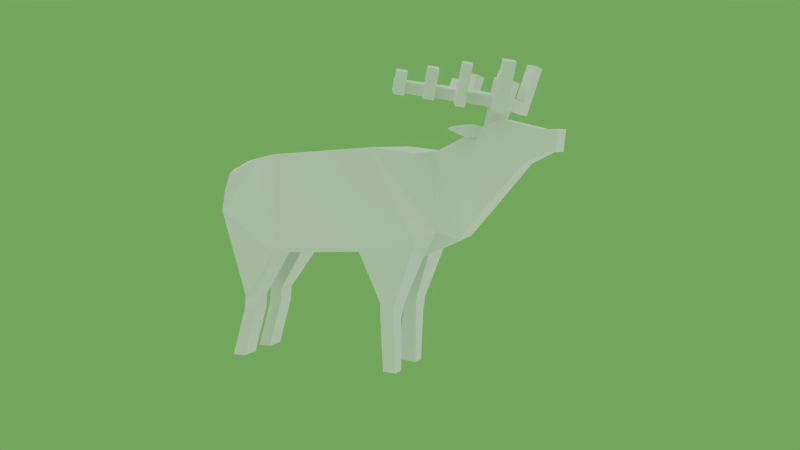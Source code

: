 # Source: elk.blend  (saved by Blender 2.79.0; exported with 4.5.12 LTS)
import bpy
from mathutils import Matrix  # noqa: F401  (used for matrix-valued properties, if any)

bpy.ops.wm.read_factory_settings(use_empty=True)
scene = bpy.context.scene
scene.name = 'Scene'

# ---- collections
col_collection_1 = bpy.data.collections.new('Collection 1'); scene.collection.children.link(col_collection_1)

# ---- materials (node trees are filled in below, after node groups)
mat_material = bpy.data.materials.new('Material')
mat_material.alpha_threshold = 0.0
mat_material.use_transparent_shadow = False
mat_material.roughness = 0.5
mat_material.line_color = (0.0, 0.0, 0.0, 1.0)
mat_elk_webm_360p_vp9__cc_by_2_0_generic_stephen_baker_of_blm_orego = bpy.data.materials.new('Elk.webm.360p.vp9 (CC BY 2.0 Generic Stephen Baker of BLM Orego')
mat_elk_webm_360p_vp9__cc_by_2_0_generic_stephen_baker_of_blm_orego.alpha_threshold = 0.0
mat_elk_webm_360p_vp9__cc_by_2_0_generic_stephen_baker_of_blm_orego.use_transparent_shadow = False
mat_elk_webm_360p_vp9__cc_by_2_0_generic_stephen_baker_of_blm_orego.roughness = 0.5
mat_elk_webm_360p_vp9__cc_by_2_0_generic_stephen_baker_of_blm_orego.specular_intensity = 0.0

# ---- material node trees

# ---- world
world_world = bpy.data.worlds.new('World'); scene.world = world_world
world_world.color = (0.1412, 0.3928, 0.08811)
world_world.use_sun_shadow = False
world_world.sun_shadow_jitter_overblur = 0.0
world_world.cycles.sampling_method = 'NONE'
world_world.cycles.sample_map_resolution = 256

# ---- cameras
cam_camera = bpy.data.cameras.new('Camera')
cam_camera.clip_end = 900.0
cam_camera.lens = 35.0
cam_camera.sensor_width = 32.0
cam_camera.sensor_height = 18.0
cam_camera.ortho_scale = 7.314
cam_camera.dof.focus_distance = 0.0
cam_camera.dof.aperture_fstop = 128.0

# ---- lights
light_lamp_006 = bpy.data.lights.new('Lamp.006', 'SUN')
light_lamp_006.transmission_factor = 0.0
light_lamp_006.cutoff_distance = 30.0
light_lamp_006.angle = 1.571
light_lamp_006.energy = 1.0
light_lamp_006.shadow_buffer_clip_start = 1.001
light_lamp_006.shadow_soft_size = 1.0
light_lamp_006.shadow_cascade_max_distance = 1000.0
light_lamp_006.cycles.use_multiple_importance_sampling = False
light_lamp_005 = bpy.data.lights.new('Lamp.005', 'SUN')
light_lamp_005.transmission_factor = 0.0
light_lamp_005.cutoff_distance = 30.0
light_lamp_005.angle = 1.571
light_lamp_005.energy = 1.0
light_lamp_005.shadow_buffer_clip_start = 1.001
light_lamp_005.shadow_soft_size = 1.0
light_lamp_005.shadow_cascade_max_distance = 1000.0
light_lamp_005.cycles.use_multiple_importance_sampling = False
light_lamp_004 = bpy.data.lights.new('Lamp.004', 'SUN')
light_lamp_004.transmission_factor = 0.0
light_lamp_004.cutoff_distance = 30.0
light_lamp_004.angle = 1.571
light_lamp_004.energy = 1.0
light_lamp_004.shadow_buffer_clip_start = 1.001
light_lamp_004.shadow_soft_size = 1.0
light_lamp_004.shadow_cascade_max_distance = 1000.0
light_lamp_004.cycles.use_multiple_importance_sampling = False
light_lamp = bpy.data.lights.new('Lamp', 'SUN')
light_lamp.transmission_factor = 0.0
light_lamp.cutoff_distance = 30.0
light_lamp.angle = 1.571
light_lamp.energy = 1.0
light_lamp.shadow_buffer_clip_start = 1.001
light_lamp.shadow_soft_size = 1.0
light_lamp.shadow_cascade_max_distance = 1000.0
light_lamp.cycles.use_multiple_importance_sampling = False

# ---- meshes
me_elk = bpy.data.meshes.new('Elk')
me_elk.from_pydata([(-1.245, -0.3713, -0.01731), (-1.134, -0.371, 0.4082), (-1.245, 0.3713, -0.01731), (1.204, -0.4606, -0.2643), (1.135, -0.06511, -0.4452), (0.6146, -0.06524, -0.423), (0.9281, -0.3363, -1.675), (0.928, -0.1929, -1.675), (0.7926, -0.181, -1.668), (0.7936, -0.3579, -1.664), (-1.134, 0.371, 0.4082), (1.204, 0.4613, -0.2643), (1.135, 0.06511, -0.4452), (0.6515, 0.07945, -0.446), (0.9281, 0.3363, -1.675), (0.928, 0.1929, -1.675), (0.7207, 0.1744, -1.653), (0.778, -0.1937, -1.062), (0.9286, -0.1926, -1.114), (0.9287, -0.3914, -1.114), (0.7781, -0.393, -1.061), (0.571, -0.4743, -0.3788), (-0.8101, 0.1411, -1.127), (-1.252, -0.1495, -0.006659), (-0.479, -0.4999, -0.4404), (0.7975, -0.4286, -0.9156), (0.9446, -0.1566, -0.9621), (0.8131, -0.1607, -0.9163), (0.9451, -0.4171, -0.9553), (2.59, -0.154, 0.8957), (0.7921, 0.3717, -1.666), (2.566, -0.154, 0.6693), (0.778, 0.1937, -1.062), (0.9286, 0.1926, -1.114), (0.9287, 0.3914, -1.114), (-1.231, -0.1506, 0.4494), (0.7781, 0.393, -1.061), (-1.353, -0.08135, 0.3421), (-1.242, -0.08124, 0.2258), (-1.353, -0.06218, 0.1838), (0.5749, 0.475, -0.3826), (-0.956, 0.3609, -1.119), (-1.252, 0.1495, -0.006659), (-0.4659, 0.4889, -0.4475), (-0.7956, -0.3703, -0.9807), (-0.9485, -0.1495, -0.9768), (-0.8021, -0.1494, -0.973), (-0.9438, -0.3707, -0.9789), (0.7975, 0.4286, -0.9156), (0.9446, 0.1566, -0.9621), (0.8131, 0.1607, -0.9163), (0.9451, 0.4171, -0.9553), (2.59, 0.154, 0.8957), (2.566, 0.154, 0.6693), (-0.4666, -0.1651, -0.4549), (-1.231, 0.1506, 0.4494), (-1.353, 0.08135, 0.3421), (-1.242, 0.08124, 0.2258), (-1.353, 0.06218, 0.1838), (-0.8015, 0.3726, -0.9732), (-0.9509, 0.1492, -0.9738), (-0.8046, 0.1515, -0.9699), (-0.9497, 0.3705, -0.9714), (-0.4798, 0.1419, -0.4549), (-1.123, -0.371, -1.676), (-1.121, -0.1498, -1.677), (-0.9744, -0.1497, -1.674), (-0.9744, -0.371, -1.674), (-1.123, 0.371, -1.676), (-1.121, 0.1498, -1.677), (-0.9744, 0.1497, -1.674), (-0.9744, 0.371, -1.674), (2.012, -0.1874, 0.9943), (2.009, 0.1826, 0.9911), (2.241, -0.154, 0.5467), (2.241, 0.154, 0.5467), (1.944, 0.1826, 0.2019), (1.944, -0.1826, 0.2019), (1.692, 0.1826, 0.8484), (1.692, -0.1826, 0.8484), (1.785, -0.1826, 0.01503), (1.785, 0.1826, 0.01503), (1.578, 0.1857, -0.2261), (1.575, -0.1768, -0.2393), (1.313, -0.1826, 0.6662), (1.313, 0.1826, 0.6662), (1.08, 0.3772, 0.6803), (1.164, -0.3875, 0.6506), (1.378, 0.3044, -0.1523), (1.378, -0.3036, -0.1523), (2.016, 0.1445, 1.099), (1.91, 0.2049, 1.117), (-0.8089, 0.3623, -1.128), (1.94, 0.2245, 1.225), (1.886, 0.1196, 1.259), (2.045, 0.164, 1.207), (0.7094, -0.4754, 0.7143), (0.1323, -0.4754, 0.675), (-0.459, -0.4754, 0.6347), (-0.7547, -0.371, 0.585), (2.103, 0.2743, 1.171), (1.997, 0.3348, 1.189), (2.12, 0.3459, 1.033), (1.835, -0.1826, 0.9174), (2.085, -0.1826, 0.3681), (2.473, -0.154, 0.6635), (2.414, -0.154, 0.8958), (2.015, 0.4064, 1.051), (2.207, 0.3432, 1.551), (-1.205, -0.371, 0.2129), (2.101, 0.4036, 1.569), (2.254, 0.4343, 1.521), (2.149, 0.4948, 1.539), (1.856, 0.1001, 1.151), (1.671, 0.3422, 1.157), (1.7, 0.3617, 1.265), (1.787, 0.05478, 0.9006), (1.588, 0.3894, 1.171), (1.618, 0.4089, 1.279), (1.416, 0.4881, 1.201), (1.446, 0.5076, 1.309), (1.321, 0.5428, 1.217), (1.35, 0.5623, 1.325), (1.161, 0.6342, 1.244), (1.191, 0.6538, 1.352), (1.014, 0.5825, 1.294), (-1.003, -0.1676, 0.5521), (1.098, 0.7069, 1.368), (1.044, 0.602, 1.402), (1.777, -0.1826, 0.8759), (1.774, -0.1826, 0.8056), (1.755, -0.2677, 0.9463), (1.626, -0.2555, 0.898), (1.704, -0.2835, 0.8895), (1.701, -0.288, 0.8192), (1.205, 0.7187, 1.217), (1.112, 0.7718, 1.233), (1.575, -0.3868, 0.9224), (1.536, -0.4004, 0.9031), (1.582, -0.4104, 0.9084), (1.562, -0.4173, 0.8873), (1.222, 0.6743, 1.465), (1.129, 0.7273, 1.481), (1.266, 0.7587, 1.438), (1.173, 0.8118, 1.454), (1.657, -0.3341, 0.8307), (1.553, -0.3173, 0.8963), (1.704, -0.3036, 0.9435), (1.669, -0.3273, 0.894), (1.464, 0.5813, 1.171), (1.369, 0.636, 1.187), (1.497, 0.5415, 1.496), (1.402, 0.5962, 1.512), (1.546, 0.6348, 1.466), (1.45, 0.6895, 1.482), (1.745, 0.4477, 1.237), (1.663, 0.4948, 1.252), (1.763, 0.52, 1.1), (1.681, 0.5672, 1.114), (1.825, 0.5007, 1.531), (1.743, 0.5479, 1.545), (1.873, 0.5926, 1.501), (1.791, 0.6398, 1.515), (2.088, 0.1918, 1.36), (1.982, 0.2522, 1.378), (1.928, 0.1474, 1.412), (2.033, 0.08695, 1.394), (1.947, 0.0992, 0.8487), (1.842, 0.1596, 0.8667), (-0.9549, 0.1396, -1.121), (1.893, -0.006149, 0.8826), (0.7094, 0.4761, 0.7143), (0.1323, 0.4761, 0.6749), (-0.4552, 0.4761, 0.6349), (-0.7547, 0.371, 0.585), (1.835, 0.1826, 0.9174), (2.085, 0.1826, 0.3681), (2.473, 0.154, 0.6635), (2.414, 0.154, 0.8958), (-1.205, 0.371, 0.2129), (-1.003, 0.1676, 0.5521), (1.777, 0.1826, 0.8759), (1.774, 0.1826, 0.8056), (1.755, 0.2677, 0.9463), (1.626, 0.2555, 0.898), (1.704, 0.2835, 0.8895), (1.701, 0.288, 0.8192), (1.575, 0.3868, 0.9224), (1.536, 0.4004, 0.9031), (1.582, 0.4104, 0.9084), (1.562, 0.4173, 0.8873), (1.657, 0.3341, 0.8307), (1.553, 0.3173, 0.8963), (1.704, 0.3036, 0.9435), (1.669, 0.3273, 0.894), (-0.8082, -0.1591, -1.129), (-0.9531, -0.1595, -1.124), (-0.9515, -0.3807, -1.124), (-0.8043, -0.3802, -1.133), (2.014, -0.1826, 0.285), (2.014, 0.1826, 0.285), (2.15, 0.3655, 1.141), (2.044, 0.4259, 1.159), (1.792, 0.5396, 1.208), (1.71, 0.5867, 1.222), (1.399, 0.6555, 1.295), (1.494, 0.6009, 1.278), (1.142, 0.7913, 1.341), (1.235, 0.7382, 1.325), (1.067, 0.6853, 1.261), (2.073, 0.2556, 1.063), (1.968, 0.3155, 1.081), (1.716, 0.4294, 1.129), (1.634, 0.4778, 1.143), (1.138, 0.552, 1.385), (1.297, 0.4605, 1.358), (1.391, 0.4032, 1.343), (1.563, 0.3029, 1.314), (1.645, 0.2576, 1.3), (1.991, 0.05904, 1.241), (1.962, 0.0394, 1.133), (1.535, 0.287, 1.205), (1.615, 0.2365, 1.192), (1.266, 0.4384, 1.251), (1.362, 0.3834, 1.235), (1.108, 0.5308, 1.278), (1.014, 0.5825, 1.294), (2.016, -0.1446, 1.099), (1.91, -0.205, 1.117), (1.94, -0.2246, 1.225), (1.886, -0.1197, 1.259), (2.045, -0.1641, 1.207), (2.103, -0.2744, 1.171), (1.997, -0.3349, 1.189), (2.12, -0.346, 1.033), (2.015, -0.4065, 1.051), (2.207, -0.3433, 1.551), (2.101, -0.4037, 1.569), (2.254, -0.4344, 1.521), (2.149, -0.4949, 1.539), (1.856, -0.1002, 1.151), (1.671, -0.3423, 1.157), (1.7, -0.3618, 1.265), (1.787, -0.05489, 0.9006), (1.588, -0.3895, 1.171), (1.618, -0.409, 1.279), (1.416, -0.4882, 1.201), (1.446, -0.5077, 1.309), (1.321, -0.5429, 1.217), (1.35, -0.5624, 1.325), (1.161, -0.6344, 1.244), (1.191, -0.6539, 1.352), (1.014, -0.5826, 1.294), (1.098, -0.707, 1.368), (1.044, -0.6021, 1.402), (1.205, -0.7188, 1.217), (1.112, -0.7719, 1.233), (1.222, -0.6744, 1.465), (1.129, -0.7274, 1.481), (1.266, -0.7588, 1.438), (1.173, -0.8119, 1.454), (1.464, -0.5814, 1.171), (1.369, -0.6361, 1.187), (1.497, -0.5416, 1.496), (1.402, -0.5963, 1.512), (1.546, -0.6349, 1.466), (1.45, -0.6896, 1.482), (1.745, -0.4478, 1.237), (1.663, -0.4949, 1.252), (1.763, -0.5201, 1.1), (1.681, -0.5673, 1.114), (1.825, -0.5008, 1.531), (1.743, -0.548, 1.545), (1.873, -0.5927, 1.501), (1.791, -0.6399, 1.515), (2.088, -0.1919, 1.36), (1.982, -0.2523, 1.378), (1.928, -0.1475, 1.412), (2.033, -0.08705, 1.394), (1.947, -0.0993, 0.8487), (1.842, -0.1597, 0.8667), (1.893, 0.006046, 0.8826), (2.15, -0.3656, 1.141), (2.044, -0.426, 1.159), (1.792, -0.5397, 1.208), (1.71, -0.5868, 1.222), (1.399, -0.6556, 1.295), (1.494, -0.601, 1.278), (1.142, -0.7914, 1.341), (1.235, -0.7384, 1.325), (1.067, -0.6854, 1.261), (2.073, -0.2557, 1.063), (1.968, -0.3156, 1.081), (1.716, -0.4295, 1.129), (1.634, -0.4779, 1.143), (1.138, -0.5521, 1.385), (1.297, -0.4606, 1.358), (1.391, -0.4033, 1.343), (1.563, -0.303, 1.314), (1.645, -0.2577, 1.3), (1.991, -0.05914, 1.241), (1.962, -0.0395, 1.133), (1.535, -0.2871, 1.205), (1.615, -0.2366, 1.192), (1.266, -0.4385, 1.251), (1.362, -0.3835, 1.235), (1.108, -0.5309, 1.278)], [], [(126, 35, 1, 99), (9, 8, 7, 6), (62, 59, 92, 41), (196, 65, 64, 197), (11, 51, 48, 40), (180, 174, 10, 55), (13, 50, 49, 12), (44, 47, 197, 198), (21, 5, 27, 25), (25, 27, 17, 20), (26, 28, 19, 18), (4, 12, 82, 83), (14, 30, 36, 34), (172, 97, 96, 171), (35, 37, 39, 38), (18, 19, 6, 7), (61, 22, 92, 59), (3, 21, 25, 28), (33, 15, 14, 34), (169, 69, 70, 22), (111, 201, 202, 112), (195, 66, 65, 196), (55, 57, 58, 56), (64, 65, 66, 67), (37, 56, 58, 39), (41, 68, 69, 169), (4, 26, 27, 5), (73, 72, 106, 178), (44, 198, 195, 46), (68, 71, 70, 69), (35, 126, 180, 55), (21, 24, 54, 5), (4, 3, 28, 26), (40, 48, 50, 13), (63, 61, 59, 43), (177, 53, 31, 105), (31, 29, 106, 105), (95, 100, 101, 93), (35, 55, 56, 37), (177, 178, 52, 53), (13, 5, 54, 63), (85, 82, 88, 86), (127, 142, 144, 207), (105, 74, 75, 177), (149, 150, 205, 206), (151, 120, 206, 153), (86, 88, 11, 171), (141, 124, 208, 143), (63, 43, 40, 13), (90, 167, 168, 91), (158, 213, 156, 204), (162, 161, 203, 204), (121, 123, 124, 122), (100, 108, 110, 101), (91, 114, 115, 93), (106, 29, 52, 178), (22, 70, 71, 92), (2, 62, 60, 42), (118, 115, 155, 156), (166, 219, 95, 163), (141, 143, 144, 142), (17, 18, 7, 8), (124, 141, 142, 127), (84, 85, 86, 87), (20, 9, 6, 19), (32, 16, 15, 33), (117, 119, 120, 118), (114, 117, 213, 212), (107, 211, 101, 202), (79, 80, 77, 130), (160, 156, 155, 159), (151, 153, 154, 152), (114, 212, 155, 115), (120, 151, 152, 122), (154, 205, 122, 152), (143, 208, 207, 144), (97, 172, 173, 98), (30, 14, 15, 16), (24, 44, 46, 54), (4, 83, 89, 3), (41, 92, 71, 68), (38, 109, 1, 35), (0, 109, 38, 23), (108, 111, 112, 110), (48, 36, 32, 50), (5, 13, 12, 4), (162, 160, 159, 161), (79, 130, 134, 132), (146, 145, 140, 138), (103, 79, 132, 131), (129, 103, 131, 133), (130, 129, 133, 134), (164, 93, 94, 165), (166, 163, 164, 165), (137, 138, 140, 139), (147, 146, 138, 137), (148, 147, 137, 139), (145, 148, 139, 140), (163, 95, 93, 164), (23, 45, 47, 0), (134, 133, 148, 145), (133, 131, 147, 148), (131, 132, 146, 147), (132, 134, 145, 146), (102, 210, 211, 107), (167, 170, 116, 168), (72, 73, 175, 103), (174, 99, 98, 173), (31, 53, 52, 29), (194, 189, 187, 193), (11, 12, 49, 51), (2, 42, 57, 179), (73, 178, 177, 75), (39, 58, 57, 38), (12, 11, 88, 82), (102, 201, 100, 210), (57, 55, 10, 179), (78, 184, 186, 182), (192, 188, 190, 191), (181, 185, 183, 175), (182, 186, 185, 181), (175, 183, 184, 78), (187, 189, 190, 188), (191, 190, 189, 194), (193, 187, 188, 192), (183, 193, 192, 184), (185, 194, 193, 183), (186, 191, 194, 185), (184, 192, 191, 186), (36, 30, 16, 32), (171, 96, 87, 86), (84, 87, 89, 83), (20, 17, 8, 9), (98, 24, 21, 97), (49, 33, 34, 51), (91, 168, 116, 113), (198, 67, 66, 195), (38, 57, 42, 23), (94, 113, 220, 219), (73, 75, 176, 175), (199, 200, 176, 104), (23, 42, 63, 54), (171, 11, 40, 172), (96, 3, 89, 87), (97, 21, 3, 96), (172, 40, 43, 173), (2, 43, 59, 62), (62, 41, 169, 60), (24, 0, 47, 44), (61, 63, 42, 60), (198, 197, 64, 67), (27, 26, 18, 17), (34, 36, 48, 51), (49, 50, 32, 33), (19, 28, 25, 20), (46, 195, 196, 45, 23, 54), (60, 169, 22, 61), (45, 196, 197, 47), (99, 174, 180, 126), (0, 99, 1, 109), (174, 2, 179, 10), (173, 43, 2, 174), (24, 98, 99, 0), (105, 106, 72, 74), (81, 76, 77, 80), (175, 176, 200, 181), (103, 104, 74, 72), (129, 199, 104, 103), (181, 200, 76, 182), (182, 76, 81, 78), (130, 77, 199, 129), (80, 79, 84, 83), (78, 81, 82, 85), (77, 76, 200, 199), (80, 83, 82, 81), (103, 175, 78, 79), (79, 78, 85, 84), (104, 176, 75, 74), (113, 94, 218, 222), (115, 118, 217, 218), (202, 201, 102, 107), (100, 201, 111, 108), (202, 101, 110, 112), (204, 203, 157, 158), (155, 203, 161, 159), (204, 156, 160, 162), (206, 205, 154, 153), (122, 205, 150, 121), (206, 120, 119, 149), (208, 124, 123, 135), (207, 208, 135, 136), (207, 136, 209, 127), (123, 209, 136, 135), (127, 209, 125, 128), (119, 121, 150, 149), (117, 114, 222, 221), (210, 100, 95, 90), (101, 211, 91, 93), (211, 210, 90, 91), (155, 212, 157, 203), (212, 213, 158, 157), (156, 213, 117, 118), (214, 124, 127, 128), (215, 122, 124, 214), (216, 120, 122, 215), (217, 118, 120, 216), (218, 94, 93, 115), (219, 166, 165, 94), (95, 219, 220, 90), (90, 220, 170, 167), (220, 113, 116, 170), (221, 217, 216, 224), (221, 224, 119, 117), (222, 218, 217, 221), (222, 114, 91, 113), (223, 215, 214, 225), (121, 223, 225, 123), (224, 216, 215, 223), (119, 224, 223, 121), (225, 214, 128, 125), (123, 225, 125, 209), (238, 239, 283, 282), (231, 229, 233, 232), (253, 288, 260, 258), (261, 287, 286, 262), (263, 265, 287, 247), (257, 259, 289, 251), (227, 228, 280, 279), (270, 285, 268, 294), (274, 285, 284, 273), (248, 249, 251, 250), (232, 233, 237, 236), (228, 229, 242, 241), (245, 268, 267, 242), (278, 275, 231, 300), (257, 258, 260, 259), (251, 253, 258, 257), (244, 245, 247, 246), (241, 293, 294, 244), (235, 283, 233, 292), (272, 271, 267, 268), (263, 264, 266, 265), (241, 242, 267, 293), (247, 249, 264, 263), (266, 264, 249, 286), (259, 260, 288, 289), (236, 237, 239, 238), (274, 273, 271, 272), (276, 277, 230, 229), (278, 277, 276, 275), (275, 276, 229, 231), (234, 235, 292, 291), (279, 280, 243, 281), (234, 291, 232, 282), (228, 240, 243, 280), (230, 300, 301, 240), (240, 303, 299, 230), (242, 299, 298, 245), (283, 235, 234, 282), (232, 236, 238, 282), (283, 239, 237, 233), (285, 270, 269, 284), (267, 271, 273, 284), (285, 274, 272, 268), (287, 265, 266, 286), (249, 248, 262, 286), (287, 261, 246, 247), (289, 255, 250, 251), (288, 256, 255, 289), (288, 253, 290, 256), (250, 255, 256, 290), (253, 254, 252, 290), (246, 261, 262, 248), (244, 302, 303, 241), (291, 227, 231, 232), (233, 229, 228, 292), (292, 228, 227, 291), (267, 284, 269, 293), (293, 269, 270, 294), (268, 245, 244, 294), (295, 254, 253, 251), (296, 295, 251, 249), (297, 296, 249, 247), (298, 297, 247, 245), (299, 242, 229, 230), (300, 230, 277, 278), (231, 227, 301, 300), (227, 279, 281, 301), (301, 281, 243, 240), (302, 305, 297, 298), (302, 244, 246, 305), (303, 302, 298, 299), (303, 240, 228, 241), (304, 306, 295, 296), (248, 250, 306, 304), (305, 304, 296, 297), (246, 248, 304, 305), (306, 252, 254, 295), (250, 290, 252, 306)])
_k = set([(114, 115), (241, 242)])
me_elk.attributes.new('sharp_edge', 'BOOLEAN', 'EDGE').data.foreach_set('value', [ (min(e.vertices), max(e.vertices)) in _k for e in me_elk.edges])
_uv = me_elk.uv_layers.new(name='UVMap')
_uv.uv.foreach_set('vector', [0.2709, 0.7997, 0.2314, 0.7696, 0.2646, 0.747, 0.3371, 0.7854, 0.09211, 0.3422, 0.1241, 0.3422, 0.1241, 0.3742, 0.09211, 0.3742, 0.226, 0.4879, 0.2615, 0.4829, 0.2486, 0.447, 0.2171, 0.4559, 0.1778, 0.4549, 0.1747, 0.3348, 0.2024, 0.332, 0.2171, 0.4559, 0.7614, 0.6471, 0.7668, 0.4828, 0.7265, 0.468, 0.6137, 0.6106, 0.2709, 0.7997, 0.3371, 0.7854, 0.2646, 0.747, 0.2314, 0.7696, 0.9263, 0.5656, 0.8499, 0.4839, 0.8153, 0.4842, 0.8256, 0.6076, 0.2615, 0.4829, 0.226, 0.4879, 0.2171, 0.4559, 0.2486, 0.447, 0.6137, 0.6106, 0.5931, 0.5105, 0.6854, 0.4463, 0.7265, 0.468, 0.7265, 0.468, 0.6854, 0.4463, 0.6969, 0.4259, 0.7392, 0.4359, 0.8153, 0.4842, 0.7668, 0.4828, 0.7754, 0.4482, 0.8113, 0.4542, 0.5726, 0.2668, 0.5726, 0.2531, 0.6621, 0.2489, 0.6621, 0.2713, 0.7922, 0.3232, 0.7623, 0.319, 0.7392, 0.4359, 0.7754, 0.4482, 0.3118, 0.8662, 0.3118, 0.9604, 0.413, 0.9577, 0.413, 0.8688, 0.0621, 0.9424, 0.04583, 0.923, 0.03072, 0.9232, 0.0154, 0.9416, 0.8113, 0.4542, 0.7754, 0.4482, 0.7922, 0.3232, 0.8228, 0.3263, 0.2999, 0.462, 0.2872, 0.4293, 0.2486, 0.447, 0.2615, 0.4829, 0.7614, 0.6471, 0.6137, 0.6106, 0.7265, 0.468, 0.7668, 0.4828, 0.8113, 0.4542, 0.8228, 0.3263, 0.7922, 0.3232, 0.7754, 0.4482, 0.1778, 0.4549, 0.1747, 0.3348, 0.1498, 0.3465, 0.1465, 0.4477, 0.5625, 0.04688, 0.6701, 0.04688, 0.6729, 0.01563, 0.5625, 0.01563, 0.1465, 0.4477, 0.1498, 0.3465, 0.1747, 0.3348, 0.1778, 0.4549, 0.0621, 0.8911, 0.0154, 0.8913, 0.03072, 0.9066, 0.04583, 0.9068, 0.6563, 0.3438, 0.6875, 0.3438, 0.6875, 0.375, 0.6563, 0.375, 0.04583, 0.923, 0.04583, 0.9068, 0.03072, 0.9066, 0.03072, 0.9232, 0.2171, 0.4559, 0.2024, 0.332, 0.1747, 0.3348, 0.1778, 0.4549, 0.8256, 0.6076, 0.8153, 0.4842, 0.8499, 0.4839, 0.9263, 0.5656, 0.6598, 0.8844, 0.6598, 0.9454, 0.7175, 0.9423, 0.7175, 0.8883, 0.2615, 0.4829, 0.2486, 0.447, 0.2872, 0.4293, 0.2999, 0.462, 0.6563, 0.3438, 0.6563, 0.375, 0.6875, 0.375, 0.6875, 0.3438, 0.0621, 0.9424, 0.1118, 0.9463, 0.1118, 0.8809, 0.0621, 0.8911, 0.6137, 0.6106, 0.3371, 0.5591, 0.3968, 0.5167, 0.5931, 0.5105, 0.8256, 0.6076, 0.7614, 0.6471, 0.7668, 0.4828, 0.8153, 0.4842, 0.6137, 0.6106, 0.7265, 0.468, 0.6854, 0.4463, 0.5931, 0.5105, 0.3968, 0.5167, 0.2999, 0.462, 0.2615, 0.4829, 0.3371, 0.5591, 0.9298, 0.2384, 0.9577, 0.2437, 0.9577, 0.2715, 0.9298, 0.2784, 0.9895, 0.9449, 0.9844, 0.969, 0.9327, 0.9606, 0.9691, 0.9138, 0.04688, 0.7656, 0.04688, 0.7357, 0.01563, 0.7357, 0.01563, 0.7656, 0.0621, 0.9424, 0.0621, 0.8911, 0.04583, 0.9068, 0.04583, 0.923, 0.9691, 0.9138, 0.9327, 0.9606, 0.9844, 0.969, 0.9895, 0.9449, 0.4679, 0.2501, 0.4679, 0.2706, 0.2476, 0.272, 0.2476, 0.2457, 0.7372, 0.849, 0.855, 0.6847, 0.8079, 0.6875, 0.7062, 0.8467, 0.8125, 0.09377, 0.8125, 0.125, 0.8437, 0.125, 0.8437, 0.09349, 0.9298, 0.2784, 0.8992, 0.2705, 0.8992, 0.2475, 0.9298, 0.2384, 0.4375, 0.3601, 0.4062, 0.3601, 0.4062, 0.3902, 0.4375, 0.391, 0.07812, 0.7662, 0.07812, 0.8125, 0.1094, 0.8128, 0.1094, 0.7662, 0.7062, 0.8467, 0.8079, 0.6875, 0.7614, 0.6471, 0.6224, 0.8339, 0.8125, 0.1569, 0.8125, 0.1886, 0.8437, 0.1869, 0.8437, 0.1569, 0.3968, 0.5167, 0.3371, 0.5591, 0.6137, 0.6106, 0.5931, 0.5105, 0.7656, 0.04688, 0.8292, 0.04688, 0.8292, 0.01563, 0.7656, 0.01563, 0.7971, 0.2039, 0.7971, 0.1721, 0.7668, 0.1712, 0.7667, 0.2039, 0.5, 0.5, 0.5313, 0.5, 0.5313, 0.4204, 0.5, 0.4202, 0.3906, 0.1406, 0.4375, 0.1406, 0.4375, 0.1094, 0.3906, 0.1094, 0.04688, 0.7357, 0.04688, 0.625, 0.01563, 0.625, 0.01563, 0.7357, 0.03125, 0.1094, 0.1096, 0.1094, 0.1096, 0.07816, 0.03125, 0.07816, 0.7175, 0.9423, 0.7515, 0.9307, 0.7515, 0.8999, 0.7175, 0.8883, 0.2872, 0.4293, 0.2588, 0.3321, 0.2298, 0.3368, 0.2486, 0.447, 0.2384, 0.6777, 0.226, 0.4879, 0.175, 0.491, 0.1775, 0.6956, 0.2656, 0.04687, 0.2348, 0.04687, 0.2348, 0.07808, 0.2656, 0.07808, 0.4844, 0.1406, 0.4844, 0.09758, 0.4532, 0.09374, 0.4532, 0.1406, 0.8125, 0.1569, 0.8437, 0.1569, 0.8437, 0.125, 0.8125, 0.125, 0.8464, 0.454, 0.8113, 0.4542, 0.8228, 0.3263, 0.8528, 0.3323, 0.4063, 0.04687, 0.4063, 0.07812, 0.4375, 0.07812, 0.4375, 0.04687, 0.5184, 0.9431, 0.5184, 0.8825, 0.4899, 0.8782, 0.4899, 0.9481, 0.7392, 0.4359, 0.7623, 0.319, 0.7922, 0.3232, 0.7754, 0.4482, 0.8464, 0.454, 0.8528, 0.3323, 0.8228, 0.3263, 0.8113, 0.4542, 0.1565, 0.1093, 0.2192, 0.1093, 0.2192, 0.07812, 0.1565, 0.07812, 0.5313, 0.3281, 0.5, 0.3281, 0.5, 0.3592, 0.5313, 0.3588, 0.3437, 0.2031, 0.3437, 0.1749, 0.3125, 0.1719, 0.3135, 0.2031, 0.7909, 0.9171, 0.8816, 0.7492, 0.8956, 0.7944, 0.8187, 0.905, 0.2656, 0.1563, 0.2656, 0.07808, 0.2348, 0.07808, 0.2348, 0.1563, 0.07812, 0.7662, 0.1094, 0.7662, 0.1094, 0.7346, 0.07812, 0.7346, 0.5465, 0.1407, 0.5465, 0.1717, 0.5767, 0.1712, 0.5767, 0.1407, 0.3283, 0.04687, 0.3283, 0.1094, 0.3594, 0.1094, 0.3594, 0.04687, 0.1094, 0.7346, 0.1094, 0.6868, 0.07812, 0.6875, 0.07812, 0.7346, 0.3594, 0.4219, 0.3594, 0.3906, 0.3281, 0.3893, 0.3281, 0.4219, 0.3118, 0.9604, 0.3118, 0.8662, 0.262, 0.878, 0.262, 0.9473, 0.09211, 0.3422, 0.09211, 0.3742, 0.1241, 0.3742, 0.1241, 0.3422, 0.3371, 0.5591, 0.2615, 0.4829, 0.2999, 0.462, 0.3968, 0.5167, 0.8256, 0.6076, 0.855, 0.6847, 0.8079, 0.6875, 0.7614, 0.6471, 0.2171, 0.4559, 0.2486, 0.447, 0.2298, 0.3368, 0.2024, 0.332, 0.2022, 0.7359, 0.2498, 0.7134, 0.2646, 0.747, 0.2314, 0.7696, 0.2384, 0.6777, 0.2498, 0.7134, 0.2022, 0.7359, 0.1775, 0.6956, 0.1719, 0.1719, 0.1719, 0.2031, 0.2031, 0.2031, 0.2031, 0.1719, 0.7265, 0.468, 0.7392, 0.4359, 0.6969, 0.4259, 0.6854, 0.4463, 0.4679, 0.2706, 0.4679, 0.2501, 0.5726, 0.2531, 0.5726, 0.2668, 0.6846, 0.2039, 0.6846, 0.1712, 0.659, 0.1712, 0.659, 0.2039, 0.9537, 0.6878, 0.9374, 0.6876, 0.9374, 0.719, 0.9537, 0.7188, 0.9537, 0.7349, 0.9375, 0.735, 0.947, 0.7588, 0.9539, 0.7501, 0.969, 0.6877, 0.9537, 0.6878, 0.9537, 0.7188, 0.9692, 0.7188, 0.9532, 0.5943, 0.9692, 0.5943, 0.9692, 0.6253, 0.9532, 0.6254, 0.9376, 0.5943, 0.9532, 0.5943, 0.9532, 0.6254, 0.9377, 0.6252, 0.1102, 0.04687, 0.1565, 0.04687, 0.1565, 0.01563, 0.1102, 0.01563, 0.04688, 0.8442, 0.04688, 0.8125, 0.01563, 0.8125, 0.01563, 0.8442, 0.9599, 0.758, 0.9539, 0.7501, 0.947, 0.7588, 0.954, 0.7649, 0.9691, 0.7343, 0.9537, 0.7349, 0.9539, 0.7501, 0.9599, 0.758, 0.9531, 0.6407, 0.9692, 0.6406, 0.9694, 0.6648, 0.9531, 0.6648, 0.9377, 0.6407, 0.9531, 0.6407, 0.9531, 0.6648, 0.9376, 0.6648, 0.04688, 0.8125, 0.04688, 0.7656, 0.01563, 0.7656, 0.01563, 0.8125, 0.1775, 0.6956, 0.175, 0.491, 0.226, 0.4879, 0.2384, 0.6777, 0.9377, 0.6252, 0.9532, 0.6254, 0.9531, 0.6407, 0.9377, 0.6407, 0.9532, 0.6254, 0.9692, 0.6253, 0.9692, 0.6406, 0.9531, 0.6407, 0.9692, 0.7188, 0.9537, 0.7188, 0.9537, 0.7349, 0.9691, 0.7343, 0.9537, 0.7188, 0.9374, 0.719, 0.9375, 0.735, 0.9537, 0.7349, 0.7031, 0.04688, 0.7312, 0.04688, 0.7313, 0.01563, 0.7031, 0.01563, 0.1875, 0.1563, 0.2188, 0.1564, 0.2188, 0.125, 0.1875, 0.125, 0.6598, 0.9454, 0.6598, 0.8844, 0.6227, 0.8788, 0.6227, 0.9496, 0.1545, 0.8423, 0.1545, 0.9712, 0.262, 0.9473, 0.262, 0.878, 0.7717, 0.9307, 0.7717, 0.8999, 0.7515, 0.8999, 0.7515, 0.9307, 0.9531, 0.6407, 0.9531, 0.6648, 0.9694, 0.6648, 0.9692, 0.6406, 0.7614, 0.6471, 0.8256, 0.6076, 0.8153, 0.4842, 0.7668, 0.4828, 0.2384, 0.6777, 0.1775, 0.6956, 0.2022, 0.7359, 0.2498, 0.7134, 0.8553, 0.9539, 0.9327, 0.9606, 0.9691, 0.9138, 0.9466, 0.8657, 0.03072, 0.9232, 0.03072, 0.9066, 0.0154, 0.8913, 0.0154, 0.9416, 0.8256, 0.6076, 0.7614, 0.6471, 0.8079, 0.6875, 0.855, 0.6847, 0.03125, 0.2031, 0.0643, 0.2031, 0.0625, 0.1719, 0.03125, 0.1751, 0.2022, 0.7359, 0.2314, 0.7696, 0.2646, 0.747, 0.2498, 0.7134, 0.9537, 0.6878, 0.9537, 0.7188, 0.9374, 0.719, 0.9374, 0.6876, 0.9537, 0.7349, 0.9539, 0.7501, 0.947, 0.7588, 0.9375, 0.735, 0.9532, 0.5943, 0.9532, 0.6254, 0.9692, 0.6253, 0.9692, 0.5943, 0.9376, 0.5943, 0.9377, 0.6252, 0.9532, 0.6254, 0.9532, 0.5943, 0.969, 0.6877, 0.9692, 0.7188, 0.9537, 0.7188, 0.9537, 0.6878, 0.9599, 0.758, 0.954, 0.7649, 0.947, 0.7588, 0.9539, 0.7501, 0.9377, 0.6407, 0.9376, 0.6648, 0.9531, 0.6648, 0.9531, 0.6407, 0.9691, 0.7343, 0.9599, 0.758, 0.9539, 0.7501, 0.9537, 0.7349, 0.9692, 0.7188, 0.9691, 0.7343, 0.9537, 0.7349, 0.9537, 0.7188, 0.9532, 0.6254, 0.9531, 0.6407, 0.9692, 0.6406, 0.9692, 0.6253, 0.9377, 0.6252, 0.9377, 0.6407, 0.9531, 0.6407, 0.9532, 0.6254, 0.9537, 0.7188, 0.9537, 0.7349, 0.9375, 0.735, 0.9374, 0.719, 0.7392, 0.4359, 0.7623, 0.319, 0.7331, 0.3136, 0.6969, 0.4259, 0.413, 0.8688, 0.413, 0.9577, 0.4899, 0.9481, 0.4899, 0.8782, 0.7372, 0.849, 0.7062, 0.8467, 0.8079, 0.6875, 0.855, 0.6847, 0.7392, 0.4359, 0.6969, 0.4259, 0.7331, 0.3136, 0.7623, 0.319, 0.3956, 0.8073, 0.3371, 0.5591, 0.6137, 0.6106, 0.5145, 0.8093, 0.8153, 0.4842, 0.8113, 0.4542, 0.7754, 0.4482, 0.7668, 0.4828, 0.6094, 0.3281, 0.6878, 0.3281, 0.6878, 0.2969, 0.6094, 0.2969, 0.2486, 0.447, 0.2298, 0.3368, 0.2588, 0.3321, 0.2872, 0.4293, 0.01061, 0.273, 0.01061, 0.2447, 0.05771, 0.2509, 0.05771, 0.267, 0.5156, 0.09375, 0.5156, 0.06248, 0.4844, 0.06883, 0.4844, 0.09758, 0.8553, 0.9539, 0.9466, 0.8657, 0.9077, 0.8372, 0.8251, 0.9317, 0.8006, 0.2682, 0.8006, 0.2507, 0.8229, 0.2526, 0.8229, 0.2658, 0.05771, 0.267, 0.05771, 0.2509, 0.2476, 0.2456, 0.2476, 0.272, 0.6224, 0.8339, 0.7614, 0.6471, 0.6137, 0.6106, 0.5145, 0.8093, 0.6224, 0.8339, 0.7614, 0.6471, 0.8079, 0.6875, 0.7062, 0.8467, 0.5145, 0.8093, 0.6137, 0.6106, 0.7614, 0.6471, 0.6224, 0.8339, 0.5145, 0.8093, 0.6137, 0.6106, 0.3371, 0.5591, 0.3956, 0.8073, 0.2384, 0.6777, 0.3371, 0.5591, 0.2615, 0.4829, 0.226, 0.4879, 0.226, 0.4879, 0.2171, 0.4559, 0.1778, 0.4549, 0.175, 0.491, 0.3371, 0.5591, 0.2384, 0.6777, 0.226, 0.4879, 0.2615, 0.4829, 0.1413, 0.4806, 0.03433, 0.5559, 0.1775, 0.6956, 0.175, 0.491, 0.2486, 0.447, 0.2171, 0.4559, 0.2024, 0.332, 0.2298, 0.3368, 0.8499, 0.4839, 0.8153, 0.4842, 0.8113, 0.4542, 0.8464, 0.454, 0.7754, 0.4482, 0.7392, 0.4359, 0.7265, 0.468, 0.7668, 0.4828, 0.8153, 0.4842, 0.8499, 0.4839, 0.8464, 0.454, 0.8113, 0.4542, 0.7754, 0.4482, 0.7668, 0.4828, 0.7265, 0.468, 0.7392, 0.4359, 0.1413, 0.4806, 0.1465, 0.4477, 0.1778, 0.4549, 0.175, 0.491, 0.1775, 0.6956, 0.03433, 0.5559, 0.175, 0.491, 0.1778, 0.4549, 0.1465, 0.4477, 0.1413, 0.4806, 0.175, 0.491, 0.1778, 0.4549, 0.2171, 0.4559, 0.226, 0.4879, 0.1545, 0.9712, 0.1545, 0.8423, 0.1118, 0.8809, 0.1118, 0.9463, 0.2384, 0.6777, 0.3371, 0.7854, 0.2646, 0.747, 0.2498, 0.7134, 0.3371, 0.7854, 0.2384, 0.6777, 0.2498, 0.7134, 0.2646, 0.747, 0.3956, 0.8073, 0.3371, 0.5591, 0.2384, 0.6777, 0.3371, 0.7854, 0.3371, 0.5591, 0.3956, 0.8073, 0.3371, 0.7854, 0.2384, 0.6777, 0.9691, 0.9138, 0.9327, 0.9606, 0.8553, 0.9539, 0.9466, 0.8657, 0.7292, 0.2508, 0.7783, 0.2487, 0.7783, 0.2707, 0.7292, 0.2689, 0.8251, 0.9317, 0.9077, 0.8372, 0.9016, 0.8158, 0.8169, 0.9188, 0.8251, 0.9317, 0.9077, 0.8372, 0.9466, 0.8657, 0.8553, 0.9539, 0.8169, 0.9188, 0.9016, 0.8158, 0.9077, 0.8372, 0.8251, 0.9317, 0.8169, 0.9188, 0.9016, 0.8158, 0.8956, 0.7944, 0.8187, 0.905, 0.8187, 0.905, 0.8956, 0.7944, 0.8816, 0.7492, 0.7909, 0.9171, 0.8187, 0.905, 0.8956, 0.7944, 0.9016, 0.8158, 0.8169, 0.9188, 0.8816, 0.7492, 0.7909, 0.9171, 0.7372, 0.849, 0.855, 0.6847, 0.7909, 0.9171, 0.8816, 0.7492, 0.855, 0.6847, 0.7372, 0.849, 0.7783, 0.2707, 0.7783, 0.2487, 0.8006, 0.2507, 0.8006, 0.2682, 0.7292, 0.2689, 0.6621, 0.2713, 0.6621, 0.2489, 0.7292, 0.2508, 0.6227, 0.9496, 0.6227, 0.8788, 0.5969, 0.8772, 0.5969, 0.951, 0.5969, 0.951, 0.5969, 0.8772, 0.5184, 0.8825, 0.5184, 0.9431, 0.8229, 0.2658, 0.8229, 0.2526, 0.8992, 0.2475, 0.8992, 0.2705, 0.5156, 0.06248, 0.5156, 0.09375, 0.5916, 0.09375, 0.5913, 0.06248, 0.2348, 0.04687, 0.2656, 0.04687, 0.2639, 0.01563, 0.2369, 0.01563, 0.6729, 0.01563, 0.6701, 0.04688, 0.7031, 0.04688, 0.7031, 0.01563, 0.0625, 0.1719, 0.0643, 0.2031, 0.1719, 0.2031, 0.1719, 0.1719, 0.3135, 0.2031, 0.3125, 0.1719, 0.2031, 0.1719, 0.2031, 0.2031, 0.5, 0.4202, 0.5313, 0.4204, 0.5313, 0.3906, 0.5, 0.3906, 0.5767, 0.1712, 0.5771, 0.2039, 0.659, 0.2039, 0.659, 0.1712, 0.7667, 0.2039, 0.7668, 0.1712, 0.6846, 0.1712, 0.6846, 0.2039, 0.4375, 0.391, 0.4062, 0.3902, 0.4062, 0.4375, 0.4375, 0.4375, 0.07812, 0.6875, 0.1094, 0.6868, 0.1094, 0.6563, 0.07812, 0.6563, 0.1094, 0.8128, 0.07812, 0.8125, 0.07812, 0.8438, 0.1094, 0.8438, 0.8437, 0.1869, 0.8125, 0.1886, 0.8125, 0.2188, 0.8437, 0.2188, 0.3281, 0.3893, 0.3594, 0.3906, 0.3594, 0.3573, 0.3281, 0.3573, 0.8437, 0.09349, 0.8438, 0.0625, 0.8152, 0.0625, 0.8125, 0.09377, 0.3594, 0.3281, 0.3281, 0.3297, 0.3281, 0.3573, 0.3594, 0.3573, 0.8125, 0.09377, 0.8152, 0.0625, 0.7812, 0.06249, 0.7812, 0.09376, 0.4375, 0.3281, 0.4062, 0.3281, 0.4062, 0.3601, 0.4375, 0.3601, 0.5, 0.3281, 0.5313, 0.3281, 0.5312, 0.2969, 0.5, 0.2969, 0.03125, 0.1751, 0.0625, 0.1719, 0.0625, 0.1406, 0.03125, 0.1406, 0.3125, 0.1719, 0.3437, 0.1749, 0.3437, 0.1406, 0.3125, 0.1406, 0.7313, 0.01563, 0.7312, 0.04688, 0.7656, 0.04688, 0.7656, 0.01563, 0.5767, 0.1712, 0.5465, 0.1717, 0.5465, 0.2039, 0.5771, 0.2039, 0.5313, 0.3588, 0.5, 0.3592, 0.5, 0.3906, 0.5313, 0.3906, 0.7668, 0.1712, 0.7971, 0.1721, 0.7971, 0.1407, 0.7668, 0.1407, 0.4072, 0.01563, 0.4063, 0.04687, 0.4375, 0.04687, 0.4375, 0.01563, 0.3539, 0.01563, 0.3594, 0.04687, 0.4063, 0.04687, 0.4072, 0.01563, 0.3217, 0.01563, 0.3283, 0.04687, 0.3594, 0.04687, 0.3539, 0.01563, 0.2639, 0.01563, 0.2656, 0.04687, 0.3283, 0.04687, 0.3217, 0.01563, 0.2369, 0.01563, 0.1565, 0.01563, 0.1565, 0.04687, 0.2348, 0.04687, 0.4844, 0.09758, 0.4844, 0.1406, 0.5156, 0.1406, 0.5156, 0.09375, 0.4532, 0.09374, 0.4844, 0.09758, 0.4844, 0.06883, 0.4532, 0.06247, 0.4532, 0.06247, 0.4844, 0.06883, 0.4844, 0.0, 0.4532, -2.15e-07, 0.4844, 0.06883, 0.5156, 0.06248, 0.5156, 4.509e-06, 0.4844, 0.0, 0.6176, 0.06248, 0.6171, 0.09375, 0.6718, 0.09376, 0.6717, 0.06249, 0.5, 0.2969, 0.4375, 0.2969, 0.4375, 0.3281, 0.5, 0.3281, 0.5913, 0.06248, 0.5916, 0.09375, 0.6171, 0.09375, 0.6176, 0.06248, 0.5312, 0.2969, 0.5313, 0.3281, 0.6094, 0.3281, 0.6094, 0.2969, 0.7019, 0.06249, 0.7022, 0.09376, 0.7526, 0.09376, 0.7523, 0.06249, 0.4062, 0.3281, 0.4062, 0.2969, 0.3588, 0.2969, 0.3594, 0.3281, 0.6717, 0.06249, 0.6718, 0.09376, 0.7022, 0.09376, 0.7019, 0.06249, 0.4375, 0.3281, 0.4375, 0.2969, 0.4062, 0.2969, 0.4062, 0.3281, 0.7523, 0.06249, 0.7526, 0.09376, 0.7812, 0.09376, 0.7812, 0.06249, 0.3594, 0.3281, 0.3588, 0.2969, 0.3281, 0.2969, 0.3281, 0.3297, 0.5625, 0.04688, 0.5625, 0.01563, 0.6729, 0.01563, 0.6701, 0.04688, 0.04688, 0.7656, 0.01563, 0.7656, 0.01563, 0.7357, 0.04688, 0.7357, 0.8125, 0.09377, 0.8437, 0.09349, 0.8437, 0.125, 0.8125, 0.125, 0.4375, 0.3601, 0.4375, 0.391, 0.4062, 0.3902, 0.4062, 0.3601, 0.07812, 0.7662, 0.1094, 0.7662, 0.1094, 0.8128, 0.07812, 0.8125, 0.8125, 0.1569, 0.8437, 0.1569, 0.8437, 0.1869, 0.8125, 0.1886, 0.7656, 0.04688, 0.7656, 0.01563, 0.8292, 0.01563, 0.8292, 0.04688, 0.7971, 0.2039, 0.7667, 0.2039, 0.7668, 0.1712, 0.7971, 0.1721, 0.5, 0.5, 0.5, 0.4202, 0.5313, 0.4204, 0.5313, 0.5, 0.3906, 0.1406, 0.3906, 0.1094, 0.4375, 0.1094, 0.4375, 0.1406, 0.04688, 0.7357, 0.01563, 0.7357, 0.01563, 0.625, 0.04688, 0.625, 0.03125, 0.1094, 0.03125, 0.07816, 0.1096, 0.07816, 0.1096, 0.1094, 0.2656, 0.04687, 0.2656, 0.07808, 0.2348, 0.07808, 0.2348, 0.04687, 0.4844, 0.1406, 0.4532, 0.1406, 0.4532, 0.09374, 0.4844, 0.09758, 0.8125, 0.1569, 0.8125, 0.125, 0.8437, 0.125, 0.8437, 0.1569, 0.4063, 0.04687, 0.4375, 0.04687, 0.4375, 0.07812, 0.4063, 0.07812, 0.1565, 0.1093, 0.1565, 0.07812, 0.2192, 0.07812, 0.2192, 0.1093, 0.5313, 0.3281, 0.5313, 0.3588, 0.5, 0.3592, 0.5, 0.3281, 0.3437, 0.2031, 0.3135, 0.2031, 0.3125, 0.1719, 0.3437, 0.1749, 0.2656, 0.1563, 0.2348, 0.1563, 0.2348, 0.07808, 0.2656, 0.07808, 0.07812, 0.7662, 0.07812, 0.7346, 0.1094, 0.7346, 0.1094, 0.7662, 0.5465, 0.1407, 0.5767, 0.1407, 0.5767, 0.1712, 0.5465, 0.1717, 0.3283, 0.04687, 0.3594, 0.04687, 0.3594, 0.1094, 0.3283, 0.1094, 0.1094, 0.7346, 0.07812, 0.7346, 0.07812, 0.6875, 0.1094, 0.6868, 0.3594, 0.4219, 0.3281, 0.4219, 0.3281, 0.3893, 0.3594, 0.3906, 0.1719, 0.1719, 0.2031, 0.1719, 0.2031, 0.2031, 0.1719, 0.2031, 0.6846, 0.2039, 0.659, 0.2039, 0.659, 0.1712, 0.6846, 0.1712, 0.1102, 0.04687, 0.1102, 0.01563, 0.1565, 0.01563, 0.1565, 0.04687, 0.04688, 0.8442, 0.01563, 0.8442, 0.01563, 0.8125, 0.04688, 0.8125, 0.04688, 0.8125, 0.01563, 0.8125, 0.01563, 0.7656, 0.04688, 0.7656, 0.7031, 0.04688, 0.7031, 0.01563, 0.7313, 0.01563, 0.7312, 0.04688, 0.1875, 0.1563, 0.1875, 0.125, 0.2188, 0.125, 0.2188, 0.1564, 0.03125, 0.2031, 0.03125, 0.1751, 0.0625, 0.1719, 0.0643, 0.2031, 0.6094, 0.3281, 0.6094, 0.2969, 0.6878, 0.2969, 0.6878, 0.3281, 0.5156, 0.09375, 0.4844, 0.09758, 0.4844, 0.06883, 0.5156, 0.06248, 0.5156, 0.06248, 0.5913, 0.06248, 0.5916, 0.09375, 0.5156, 0.09375, 0.2348, 0.04687, 0.2369, 0.01563, 0.2639, 0.01563, 0.2656, 0.04687, 0.6729, 0.01563, 0.7031, 0.01563, 0.7031, 0.04688, 0.6701, 0.04688, 0.0625, 0.1719, 0.1719, 0.1719, 0.1719, 0.2031, 0.0643, 0.2031, 0.3135, 0.2031, 0.2031, 0.2031, 0.2031, 0.1719, 0.3125, 0.1719, 0.5, 0.4202, 0.5, 0.3906, 0.5313, 0.3906, 0.5313, 0.4204, 0.5767, 0.1712, 0.659, 0.1712, 0.659, 0.2039, 0.5771, 0.2039, 0.7667, 0.2039, 0.6846, 0.2039, 0.6846, 0.1712, 0.7668, 0.1712, 0.4375, 0.391, 0.4375, 0.4375, 0.4062, 0.4375, 0.4062, 0.3902, 0.07812, 0.6875, 0.07812, 0.6563, 0.1094, 0.6563, 0.1094, 0.6868, 0.1094, 0.8128, 0.1094, 0.8438, 0.07812, 0.8438, 0.07812, 0.8125, 0.8437, 0.1869, 0.8437, 0.2188, 0.8125, 0.2188, 0.8125, 0.1886, 0.3281, 0.3893, 0.3281, 0.3573, 0.3594, 0.3573, 0.3594, 0.3906, 0.8437, 0.09349, 0.8125, 0.09377, 0.8152, 0.0625, 0.8438, 0.0625, 0.3594, 0.3281, 0.3594, 0.3573, 0.3281, 0.3573, 0.3281, 0.3297, 0.8125, 0.09377, 0.7812, 0.09376, 0.7812, 0.06249, 0.8152, 0.0625, 0.4375, 0.3281, 0.4375, 0.3601, 0.4062, 0.3601, 0.4062, 0.3281, 0.5, 0.3281, 0.5, 0.2969, 0.5312, 0.2969, 0.5313, 0.3281, 0.03125, 0.1751, 0.03125, 0.1406, 0.0625, 0.1406, 0.0625, 0.1719, 0.3125, 0.1719, 0.3125, 0.1406, 0.3437, 0.1406, 0.3437, 0.1749, 0.7313, 0.01563, 0.7656, 0.01563, 0.7656, 0.04688, 0.7312, 0.04688, 0.5767, 0.1712, 0.5771, 0.2039, 0.5465, 0.2039, 0.5465, 0.1717, 0.5313, 0.3588, 0.5313, 0.3906, 0.5, 0.3906, 0.5, 0.3592, 0.7668, 0.1712, 0.7668, 0.1407, 0.7971, 0.1407, 0.7971, 0.1721, 0.4072, 0.01563, 0.4375, 0.01563, 0.4375, 0.04687, 0.4063, 0.04687, 0.3539, 0.01563, 0.4072, 0.01563, 0.4063, 0.04687, 0.3594, 0.04687, 0.3217, 0.01563, 0.3539, 0.01563, 0.3594, 0.04687, 0.3283, 0.04687, 0.2639, 0.01563, 0.3217, 0.01563, 0.3283, 0.04687, 0.2656, 0.04687, 0.2369, 0.01563, 0.2348, 0.04687, 0.1565, 0.04687, 0.1565, 0.01563, 0.4844, 0.09758, 0.5156, 0.09375, 0.5156, 0.1406, 0.4844, 0.1406, 0.4532, 0.09374, 0.4532, 0.06247, 0.4844, 0.06883, 0.4844, 0.09758, 0.4532, 0.06247, 0.4532, -2.15e-07, 0.4844, 0.0, 0.4844, 0.06883, 0.4844, 0.06883, 0.4844, 0.0, 0.5156, 4.509e-06, 0.5156, 0.06248, 0.6176, 0.06248, 0.6717, 0.06249, 0.6718, 0.09376, 0.6171, 0.09375, 0.5, 0.2969, 0.5, 0.3281, 0.4375, 0.3281, 0.4375, 0.2969, 0.5913, 0.06248, 0.6176, 0.06248, 0.6171, 0.09375, 0.5916, 0.09375, 0.5312, 0.2969, 0.6094, 0.2969, 0.6094, 0.3281, 0.5313, 0.3281, 0.7019, 0.06249, 0.7523, 0.06249, 0.7526, 0.09376, 0.7022, 0.09376, 0.4062, 0.3281, 0.3594, 0.3281, 0.3588, 0.2969, 0.4062, 0.2969, 0.6717, 0.06249, 0.7019, 0.06249, 0.7022, 0.09376, 0.6718, 0.09376, 0.4375, 0.3281, 0.4062, 0.3281, 0.4062, 0.2969, 0.4375, 0.2969, 0.7523, 0.06249, 0.7812, 0.06249, 0.7812, 0.09376, 0.7526, 0.09376, 0.3594, 0.3281, 0.3281, 0.3297, 0.3281, 0.2969, 0.3588, 0.2969])
me_elk.materials.append(mat_material)
me_elk.use_remesh_preserve_volume = False
me_elk.use_remesh_preserve_attributes = False
me_elk.use_mirror_vertex_groups = False
me_elk.update()
me_elk_webm_360p_vp9__cc_by_2_0_generic_stephen_baker_of_blm_orego = bpy.data.meshes.new('Elk.webm.360p.vp9 (CC BY 2.0 Generic Stephen Baker of BLM Orego')
me_elk_webm_360p_vp9__cc_by_2_0_generic_stephen_baker_of_blm_orego.from_pydata([(-0.8889, -0.5, 0.0), (0.8889, -0.5, 0.0), (-0.8889, 0.5, 0.0), (0.8889, 0.5, 0.0)], [], [(0, 1, 3, 2)])
_uv = me_elk_webm_360p_vp9__cc_by_2_0_generic_stephen_baker_of_blm_orego.uv_layers.new(name='UVMap')
_uv.uv.foreach_set('vector', [0.0, 0.0, 1.0, 0.0, 1.0, 1.0, 0.0, 1.0])
me_elk_webm_360p_vp9__cc_by_2_0_generic_stephen_baker_of_blm_orego.materials.append(mat_elk_webm_360p_vp9__cc_by_2_0_generic_stephen_baker_of_blm_orego)
me_elk_webm_360p_vp9__cc_by_2_0_generic_stephen_baker_of_blm_orego.use_remesh_preserve_volume = False
me_elk_webm_360p_vp9__cc_by_2_0_generic_stephen_baker_of_blm_orego.use_remesh_preserve_attributes = False
me_elk_webm_360p_vp9__cc_by_2_0_generic_stephen_baker_of_blm_orego.use_mirror_vertex_groups = False
me_elk_webm_360p_vp9__cc_by_2_0_generic_stephen_baker_of_blm_orego.update()
arm_elkarmature = bpy.data.armatures.new('ElkArmature')  # bones are not reproduced

# ---- objects
ob_lamp_003 = bpy.data.objects.new('Lamp.003', light_lamp_006)
ob_lamp_002 = bpy.data.objects.new('Lamp.002', light_lamp_005)
ob_lamp_001 = bpy.data.objects.new('Lamp.001', light_lamp_004)
ob_elkarmature = bpy.data.objects.new('ElkArmature', arm_elkarmature)
ob_elk = bpy.data.objects.new('Elk', me_elk)
ob_lamp = bpy.data.objects.new('Lamp', light_lamp)
ob_camera = bpy.data.objects.new('Camera', cam_camera)
ob_elk_webm_360p_vp9__cc_by_2_0_generic_stephen_baker_of_blm_orego = bpy.data.objects.new('Elk.webm.360p.vp9 (CC BY 2.0 Generic Stephen Baker of BLM Orego', me_elk_webm_360p_vp9__cc_by_2_0_generic_stephen_baker_of_blm_orego)

# ---- transforms, parenting, visibility, modifiers, constraints
ob_lamp_003.location = (-5.63, 6.054, -16.9)
ob_lamp_003.rotation_euler = (-2.732, -0.2359, 1.078)
ob_lamp_003.lock_rotations_4d = False
ob_lamp_003.empty_display_type = 'ARROWS'
ob_lamp_003.color = (0.0, 0.0, 0.0, 0.0)
ob_lamp_003.lineart.crease_threshold = 0.0
ob_lamp_002.location = (-2.726, 1.079, 19.93)
ob_lamp_002.rotation_euler = (0.1695, 0.05968, 1.74)
ob_lamp_002.lock_rotations_4d = False
ob_lamp_002.empty_display_type = 'ARROWS'
ob_lamp_002.color = (0.0, 0.0, 0.0, 0.0)
ob_lamp_002.lineart.crease_threshold = 0.0
ob_lamp_001.location = (-2.601, -11.52, 1.279)
ob_lamp_001.rotation_euler = (-0.8195, -0.957, 2.111)
ob_lamp_001.lock_rotations_4d = False
ob_lamp_001.empty_display_type = 'ARROWS'
ob_lamp_001.color = (0.0, 0.0, 0.0, 0.0)
ob_lamp_001.lineart.crease_threshold = 0.0
ob_elkarmature.location = (0.0, 0.0, 0.0)
ob_elkarmature.rotation_mode = 'QUATERNION'
ob_elkarmature.rotation_quaternion = (1.0, 0.0, 0.0, 0.0)
ob_elkarmature.scale = (6.75, 6.75, 6.75)
ob_elkarmature.hide_viewport = True
ob_elkarmature.show_in_front = True
ob_elkarmature.lineart.crease_threshold = 0.0
ob_elk.parent = ob_elkarmature
ob_elk.location = (0.0, 0.0, 0.0)
ob_elk.rotation_mode = 'QUATERNION'
ob_elk.rotation_quaternion = (1.0, 0.0, 0.0, 0.0)
ob_elk.lock_rotations_4d = False
ob_elk.empty_display_type = 'ARROWS'
ob_elk.lineart.crease_threshold = 0.0
_vg = ob_elk.vertex_groups.new(name='leg_front.R')
_vg.add([3, 4, 5, 6, 7, 8, 9, 11, 12, 13, 14, 15, 16, 17, 18, 19, 20, 21, 25, 26, 27, 28, 30, 32, 33, 34, 36, 40, 48, 49, 50, 51], 1.0, 'REPLACE')
_vg = ob_elk.vertex_groups.new(name='leg_front.L')
_vg = ob_elk.vertex_groups.new(name='leg_back.L')
_vg = ob_elk.vertex_groups.new(name='leg_back.R')
_vg.add([0, 2, 22, 23, 24, 41, 42, 43, 44, 45, 46, 47, 54, 59, 60, 61, 62, 63, 64, 65, 66, 67, 68, 69, 70, 71, 92, 169, 195, 196, 197, 198], 1.0, 'REPLACE')
_vg = ob_elk.vertex_groups.new(name='leg_lower_back.R')
for _i, _w in zip([22, 41, 64, 65, 66, 67, 68, 69, 70, 71, 92, 169, 195, 196, 197, 198], [0.5, 0.5, 1.0, 1.0, 1.0, 1.0, 1.0, 1.0, 1.0, 1.0, 0.5, 0.5, 0.5, 0.5, 0.5, 0.5]): _vg.add([_i], _w, 'REPLACE')
_vg = ob_elk.vertex_groups.new(name='leg_lower_back.L')
_vg = ob_elk.vertex_groups.new(name='leg_lower_front.L')
_vg = ob_elk.vertex_groups.new(name='leg_lower_front.R')
_vg.add([6, 7, 8, 9, 14, 15, 16, 17, 18, 19, 20, 30, 32, 33, 34, 36], 1.0, 'REPLACE')
_vg = ob_elk.vertex_groups.new(name='leg_upper_front.R')
_vg.add([21, 25, 26, 27, 28, 40, 48, 49, 50, 51], 1.0, 'REPLACE')
_vg = ob_elk.vertex_groups.new(name='leg_upper_front.L')
_vg = ob_elk.vertex_groups.new(name='leg_upper_back.R')
for _i, _w in zip([22, 41, 44, 45, 46, 47, 54, 59, 60, 61, 62, 63, 92, 169, 195, 196, 197, 198], [0.5, 0.5, 1.0, 1.0, 1.0, 1.0, 1.0, 1.0, 1.0, 1.0, 1.0, 1.0, 0.5, 0.5, 0.5, 0.5, 0.5, 0.5]): _vg.add([_i], _w, 'REPLACE')
_vg = ob_elk.vertex_groups.new(name='leg_upper_back.L')
_vg = ob_elk.vertex_groups.new(name='bodyNewLower')
_vg.add([0, 1, 2, 10, 23, 24, 35, 37, 38, 39, 42, 43, 54, 55, 56, 57, 58, 63, 98, 99, 109, 126, 173, 174, 179, 180], 1.0, 'REPLACE')
_vg = ob_elk.vertex_groups.new(name='bodyNewUpper')
for _i, _w in zip([3, 4, 5, 9, 11, 12, 13, 17, 21, 27, 30, 32, 40, 50, 97, 125, 172, 209, 221, 222, 223, 224, 225, 226, 252, 290, 302, 303, 304, 305, 306], [0.0, 0.0, 0.4624, 6.109e-05, 0.0, 0.0, 0.4624, 0.008342, 0.0, 0.0125, 6.109e-05, 0.008342, 0.0, 0.0125, 1.0, 0.00587, 1.0, 0.002682, 0.002254, 0.001672, 0.004116, 0.003448, 0.005229, 0.00587, 0.00587, 0.002682, 0.002254, 0.001672, 0.004116, 0.003448, 0.005229]): _vg.add([_i], _w, 'REPLACE')
_vg = ob_elk.vertex_groups.new(name='neck_lower')
_vg.add([3, 4, 11, 12, 96, 171], 1.0, 'REPLACE')
_vg = ob_elk.vertex_groups.new(name='neck_0')
_vg = ob_elk.vertex_groups.new(name='neck_1')
_vg.add([86, 87, 88, 89], 1.0, 'REPLACE')
_vg = ob_elk.vertex_groups.new(name='neck_2')
_vg.add([82, 83, 84, 85], 1.0, 'REPLACE')
_vg = ob_elk.vertex_groups.new(name='neck_3')
for _i, _w in zip([76, 77, 80, 81, 199, 200], [0.3711, 0.3711, 1.0, 1.0, 0.1855, 0.1855]): _vg.add([_i], _w, 'REPLACE')
_vg = ob_elk.vertex_groups.new(name='head')
for _i, _w in zip([29, 29, 31, 31, 52, 52, 53, 53, 72, 72, 73, 73, 74, 74, 75, 75, 78, 79, 90, 90, 91, 91, 93, 93, 94, 94, 95, 95, 100, 100, 101, 101, 102, 102, 103, 103, 104, 104, 105, 105, 106, 106, 107, 107, 108, 108, 110, 110, 111, 111, 112, 112, 113, 113, 114, 114, 115, 115, 116, 116, 117, 117, 118, 118, 119, 119, 120, 120, 121, 122, 122, 123, 123, 124, 125, 127, 128, 128, 129, 129, 130, 130, 131, 131, 132, 133, 133, 134, 135, 136, 137, 138, 139, 140, 141, 141, 142, 142, 143, 143, 144, 144, 145, 146, 147, 147, 148, 149, 149, 150, 151, 151, 152, 152, 153, 153, 154, 154, 155, 155, 156, 156, 157, 157, 158, 158, 159, 159, 160, 160, 161, 161, 162, 162, 163, 163, 164, 164, 165, 165, 166, 166, 167, 167, 168, 168, 170, 170, 175, 175, 176, 176, 177, 177, 178, 178, 181, 181, 182, 182, 183, 183, 184, 185, 185, 186, 187, 188, 189, 190, 191, 192, 193, 193, 194, 199, 200, 201, 202, 203, 204, 205, 206, 207, 208, 209, 210, 211, 212, 213, 214, 215, 216, 217, 218, 219, 220, 221, 222, 223, 224, 225, 226, 227, 227, 228, 228, 229, 229, 230, 230, 231, 231, 232, 232, 233, 233, 234, 234, 235, 235, 236, 236, 237, 237, 238, 238, 239, 239, 240, 240, 241, 241, 242, 242, 243, 243, 244, 244, 245, 245, 246, 246, 247, 247, 248, 249, 249, 250, 250, 251, 252, 253, 254, 254, 255, 256, 257, 257, 258, 258, 259, 259, 260, 260, 261, 261, 262, 263, 263, 264, 264, 265, 265, 266, 266, 267, 267, 268, 268, 269, 269, 270, 270, 271, 271, 272, 272, 273, 273, 274, 274, 275, 275, 276, 276, 277, 277, 278, 278, 279, 279, 280, 280, 281, 281, 282, 283, 284, 285, 286, 287, 288, 289, 290, 291, 292, 293, 294, 295, 296, 297, 298, 299, 300, 301, 302, 303, 304, 305, 306], [1.0, 1.0, 1.0, 1.0, 1.0, 1.0, 1.0, 1.0, 1.0, 1.0, 1.0, 1.0, 1.0, 1.0, 1.0, 1.0, 1.0, 1.0, 1.0, 1.0, 1.0, 1.0, 1.0, 1.0, 1.0, 1.0, 1.0, 1.0, 1.0, 1.0, 1.0, 1.0, 1.0, 1.0, 1.0, 1.0, 1.0, 1.0, 1.0, 1.0, 1.0, 1.0, 1.0, 1.0, 1.0, 1.0, 1.0, 1.0, 1.0, 1.0, 1.0, 1.0, 1.0, 1.0, 1.0, 1.0, 1.0, 1.0, 1.0, 1.0, 1.0, 1.0, 1.0, 1.0, 1.0, 1.0, 1.0, 1.0, 1.0, 1.0, 1.0, 1.0, 1.0, 1.0, 1.0, 1.0, 1.0, 1.0, 1.0, 1.0, 1.0, 1.0, 1.0, 1.0, 1.0, 1.0, 1.0, 1.0, 1.0, 1.0, 1.0, 1.0, 1.0, 1.0, 1.0, 1.0, 1.0, 1.0, 1.0, 1.0, 1.0, 1.0, 1.0, 1.0, 1.0, 1.0, 1.0, 1.0, 1.0, 1.0, 1.0, 1.0, 1.0, 1.0, 1.0, 1.0, 1.0, 1.0, 1.0, 1.0, 1.0, 1.0, 1.0, 1.0, 1.0, 1.0, 1.0, 1.0, 1.0, 1.0, 1.0, 1.0, 1.0, 1.0, 1.0, 1.0, 1.0, 1.0, 1.0, 1.0, 1.0, 1.0, 1.0, 1.0, 1.0, 1.0, 1.0, 1.0, 1.0, 1.0, 1.0, 1.0, 1.0, 1.0, 1.0, 1.0, 1.0, 1.0, 1.0, 1.0, 1.0, 1.0, 1.0, 1.0, 1.0, 1.0, 1.0, 1.0, 1.0, 1.0, 1.0, 1.0, 1.0, 1.0, 1.0, 1.0, 1.0, 2.0, 2.0, 2.0, 2.0, 1.39, 2.0, 1.495, 1.515, 1.0, 2.0, 2.0, 2.0, 2.0, 2.0, 2.0, 2.0, 2.0, 2.0, 2.0, 2.0, 1.616, 1.715, 1.299, 1.413, 1.109, 1.0, 1.0, 1.0, 1.0, 1.0, 1.0, 1.0, 1.0, 1.0, 1.0, 1.0, 1.0, 1.0, 1.0, 1.0, 1.0, 1.0, 1.0, 1.0, 1.0, 1.0, 1.0, 1.0, 1.0, 1.0, 1.0, 1.0, 1.0, 1.0, 1.0, 1.0, 1.0, 1.0, 1.0, 1.0, 1.0, 1.0, 1.0, 1.0, 1.0, 1.0, 1.0, 1.0, 1.0, 1.0, 1.0, 1.0, 1.0, 1.0, 1.0, 1.0, 1.0, 1.0, 1.0, 1.0, 1.0, 1.0, 1.0, 1.0, 1.0, 1.0, 1.0, 1.0, 1.0, 1.0, 1.0, 1.0, 1.0, 1.0, 1.0, 1.0, 1.0, 1.0, 1.0, 1.0, 1.0, 1.0, 1.0, 1.0, 1.0, 1.0, 1.0, 1.0, 1.0, 1.0, 1.0, 1.0, 1.0, 1.0, 1.0, 1.0, 1.0, 1.0, 1.0, 1.0, 1.0, 1.0, 1.0, 1.0, 1.0, 1.0, 1.0, 1.0, 1.0, 2.0, 2.0, 2.0, 2.0, 1.39, 2.0, 1.495, 1.515, 1.0, 2.0, 2.0, 2.0, 2.0, 2.0, 2.0, 2.0, 2.0, 2.0, 2.0, 2.0, 1.616, 1.715, 1.299, 1.413, 1.109]): _vg.add([_i], _w, 'REPLACE')
_vg = ob_elk.vertex_groups.new(name='ankles.R')
_vg = ob_elk.vertex_groups.new(name='ankles.L')
_vg = ob_elk.vertex_groups.new(name='ear.R')
_vg.add([131, 132, 133, 134, 137, 138, 139, 140, 145, 146, 147, 148, 183, 184, 185, 186, 187, 188, 189, 190, 191, 192, 193, 194], 1.0, 'REPLACE')
_vg = ob_elk.vertex_groups.new(name='ear.L')
_m = ob_elk.modifiers.new('Armature', 'ARMATURE')
_m.object = ob_elkarmature
_m.use_deform_preserve_volume = True
ob_lamp.location = (13.72, 12.95, -2.838)
ob_lamp.rotation_euler = (2.608, 1.305, 2.965)
ob_lamp.lock_rotations_4d = False
ob_lamp.empty_display_type = 'ARROWS'
ob_lamp.color = (0.0, 0.0, 0.0, 0.0)
ob_lamp.lineart.crease_threshold = 0.0
ob_camera.location = (32.7, -57.5, 5.372)
ob_camera.rotation_euler = (1.473, -1.337e-05, 0.441)
ob_camera.scale = (1.0, 1.0, 1.0)
ob_camera.lock_rotations_4d = False
ob_camera.empty_display_type = 'ARROWS'
ob_camera.color = (0.0, 0.0, 0.0, 0.0)
ob_camera.display_type = 'WIRE'
ob_camera.lineart.crease_threshold = 0.0
ob_elk_webm_360p_vp9__cc_by_2_0_generic_stephen_baker_of_blm_orego.location = (-39.82, 195.1, -5.709)
ob_elk_webm_360p_vp9__cc_by_2_0_generic_stephen_baker_of_blm_orego.rotation_euler = (1.571, -0.0, 3.142)
ob_elk_webm_360p_vp9__cc_by_2_0_generic_stephen_baker_of_blm_orego.scale = (39.89, 39.89, 39.89)
ob_elk_webm_360p_vp9__cc_by_2_0_generic_stephen_baker_of_blm_orego.hide_viewport = True
ob_elk_webm_360p_vp9__cc_by_2_0_generic_stephen_baker_of_blm_orego.hide_render = True
ob_elk_webm_360p_vp9__cc_by_2_0_generic_stephen_baker_of_blm_orego.lineart.crease_threshold = 0.0
_c = ob_elk_webm_360p_vp9__cc_by_2_0_generic_stephen_baker_of_blm_orego.constraints.new('CHILD_OF'); _c.name = 'Child Of'
_c.target = ob_camera
_c.set_inverse_pending = False
_c.inverse_matrix = ((1.0, 0.0, 0.0, 16.93), (1.49e-08, -4.098e-08, 1.0, -3.149), (-6.514e-16, -1.0, -4.371e-08, -72.22), (0.0, 0.0, 0.0, 1.0))

# ---- collection membership
col_collection_1.objects.link(ob_lamp_003)
col_collection_1.objects.link(ob_lamp_002)
col_collection_1.objects.link(ob_lamp_001)
col_collection_1.objects.link(ob_elkarmature)
col_collection_1.objects.link(ob_elk)
col_collection_1.objects.link(ob_lamp)
col_collection_1.objects.link(ob_camera)
col_collection_1.objects.link(ob_elk_webm_360p_vp9__cc_by_2_0_generic_stephen_baker_of_blm_orego)

# ---- scene / render settings (as saved in the file)
scene.camera = ob_camera
scene.frame_start = 0; scene.frame_end = 60; scene.frame_set(1)
scene.render.engine = 'BLENDER_EEVEE_NEXT'
scene.render.image_settings.color_mode = 'RGB'
scene.render.image_settings.compression = 90
scene.render.resolution_percentage = 50
scene.render.dither_intensity = 0.0
scene.render.bake_margin = 2
scene.render.bake_bias = 0.0
scene.cycles.use_denoising = False
scene.cycles.samples = 10
scene.cycles.sampling_pattern = 'TABULATED_SOBOL'
scene.cycles.light_sampling_threshold = 0.0
scene.cycles.use_adaptive_sampling = False
scene.cycles.use_light_tree = False
scene.cycles.blur_glossy = 0.0
scene.cycles.volume_bounces = 1
scene.cycles.pixel_filter_type = 'GAUSSIAN'
scene.cycles.sample_clamp_indirect = 0.0
scene.view_settings.view_transform = 'Filmic'
bpy.context.view_layer.update()
